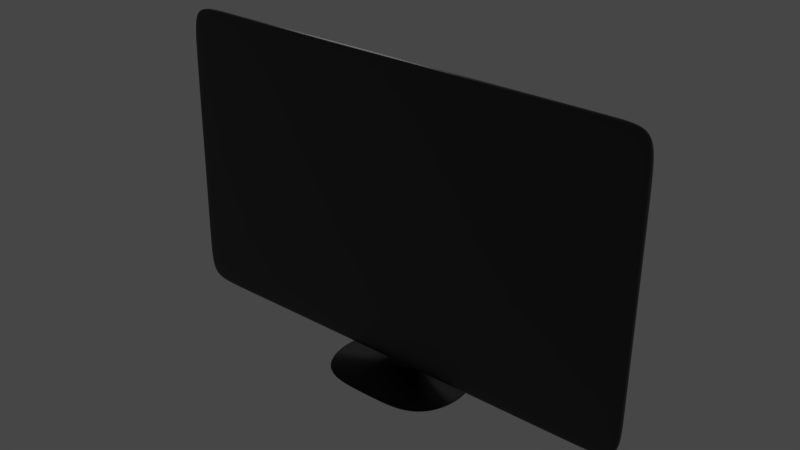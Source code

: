 # Source: Monitor.blend  (saved by Blender 2.79.0; exported with 4.5.12 LTS)
import bpy
from mathutils import Matrix  # noqa: F401  (used for matrix-valued properties, if any)

bpy.ops.wm.read_factory_settings(use_empty=True)
scene = bpy.context.scene
scene.name = 'Scene'

# ---- collections
col_collection_1 = bpy.data.collections.new('Collection 1'); scene.collection.children.link(col_collection_1)

# ---- materials (node trees are filled in below, after node groups)
mat_plastic = bpy.data.materials.new('Plastic')
mat_plastic.alpha_threshold = 0.0
mat_plastic.roughness = 0.5

# ---- material node trees
mat_plastic.use_nodes = True; mat_plastic.node_tree.nodes.clear()
_N = mat_plastic.node_tree.nodes; _L = mat_plastic.node_tree.links
n0 = _N.new('ShaderNodeOutputMaterial'); n0.name = 'Material Output'; n0.location = (300, 300)
n1 = _N.new('ShaderNodeBsdfPrincipled'); n1.name = 'Principled BSDF'; n1.location = (37, 405)
n1.width = 150
n1.subsurface_method = 'BURLEY'
n1.inputs[0].default_value = (0.004376, 0.004376, 0.004376, 1.0)
n1.inputs[2].default_value = 0.4
n1.inputs[3].default_value = 1.45
n1.inputs[9].default_value = (1.0, 1.0, 1.0)
n1.inputs[13].default_value = 0.8833
_L.new(n1.outputs[0], n0.inputs[0])
n0.is_active_output = True

# ---- world
world_world = bpy.data.worlds.new('World'); scene.world = world_world
world_world.color = (0.05088, 0.05088, 0.05088)
world_world.use_sun_shadow = False
world_world.sun_shadow_jitter_overblur = 0.0
world_world.cycles.sampling_method = 'MANUAL'

# ---- lights
light_point = bpy.data.lights.new('Point', 'POINT')
light_point.transmission_factor = 0.0
light_point.energy = 4000.0
light_point.shadow_buffer_clip_start = 0.5
light_point.shadow_soft_size = 10.0
light_point.shadow_maximum_resolution = 0.006
light_point.use_absolute_resolution = True

# ---- meshes
me_cube_003 = bpy.data.meshes.new('Cube.003')
me_cube_003.from_pydata([(1.0, -1.0, 1.0), (1.0, 8.649, -1.0), (1.0, 8.649, 1.0), (0.5, 8.649, 0.0), (0.0, 8.649, -1.0), (0.0, 8.649, 1.0), (0.9889, 8.649, 1.0), (0.5, 8.649, -1.0), (0.0, 8.649, 0.0), (0.5, 19.06, -0.9984), (2.653e-21, 19.06, -0.9984), (0.5, 19.06, 0.001645), (1.0, 8.649, -0.9838), (0.0, -1.0, 1.0), (0.0, -1.0, -1.0), (1.0, -1.0, -1.0), (2.653e-21, 19.06, 0.001645), (0.5158, 8.649, -1.0), (0.5158, 8.649, 0.0), (0.0, 8.649, 0.02778), (0.5, 8.649, 0.02778), (1.0, 0.2544, -1.0), (0.0, 0.2544, -1.0), (1.0, 0.2544, 1.0), (0.0, 0.2544, 1.0), (0.9889, 0.2544, 1.0), (0.9889, -1.0, 1.0), (1.0, -1.0, -0.9838), (1.0, 0.2544, -0.9838), (0.08051, 19.06, -0.9984), (0.08051, 8.649, -1.0), (-2.341e-19, 13.19, -1.148), (-2.328e-19, 18.01, -1.147), (0.03728, 18.01, -1.147), (0.03728, 13.19, -1.148), (3.477e-16, -38.79, -1.179), (3.477e-16, 55.81, -1.164), (0.454, 55.81, -1.164), (0.454, -38.79, -1.179)], [], [(12, 18, 17, 1), (11, 16, 10, 29, 9), (6, 20, 18, 12, 2), (15, 14, 13, 26, 0, 27), (5, 19, 20, 6), (2, 23, 25, 6), (0, 23, 28, 27), (14, 15, 21, 22), (7, 3, 11, 9), (30, 29, 33, 34), (3, 8, 16, 11), (17, 18, 3, 7), (20, 19, 8, 3), (18, 20, 3), (24, 25, 26, 13), (21, 28, 12, 1), (22, 21, 1, 17, 7, 30, 4), (6, 25, 24, 5), (26, 25, 23, 0), (12, 28, 23, 2), (27, 28, 21, 15), (29, 30, 7, 9), (31, 34, 38, 35), (29, 10, 32, 33), (4, 30, 34, 31), (35, 38, 37, 36), (34, 33, 37, 38), (33, 32, 36, 37)])
me_cube_003.polygons.foreach_set('use_smooth', [True] * 28)
me_cube_003.materials.append(mat_plastic)
me_cube_003.use_remesh_preserve_volume = False
me_cube_003.use_remesh_preserve_attributes = False
me_cube_003.use_mirror_vertex_groups = False
me_cube_003.update()

# ---- objects
ob_point = bpy.data.objects.new('Point', light_point)
ob_monitor = bpy.data.objects.new('Monitor', me_cube_003)

# ---- transforms, parenting, visibility, modifiers, constraints
ob_point.location = (-30.08, 29.17, 29.62)
ob_point.lineart.crease_threshold = 0.0
ob_monitor.location = (7.301e-16, -2.365, 2.534)
ob_monitor.rotation_euler = (-0.01186, -2.632e-18, 3.182e-20)
ob_monitor.scale = (24.76, 0.1982, 14.88)
ob_monitor.lineart.crease_threshold = 0.0
_m = ob_monitor.modifiers.new('Mirror', 'MIRROR')
_m = ob_monitor.modifiers.new('Subsurf', 'SUBSURF')
_m.uv_smooth = 'PRESERVE_CORNERS'
_m.levels = 3
_m.render_levels = 4
_m.show_only_control_edges = False

# ---- collection membership
col_collection_1.objects.link(ob_point)
col_collection_1.objects.link(ob_monitor)

# ---- scene / render settings (as saved in the file)
scene.frame_start = 1; scene.frame_end = 250; scene.frame_set(1)
scene.render.engine = 'CYCLES'
scene.render.resolution_percentage = 50
scene.render.dither_intensity = 0.0
scene.cycles.shading_system = True
scene.cycles.use_denoising = False
scene.cycles.samples = 128
scene.cycles.sampling_pattern = 'TABULATED_SOBOL'
scene.cycles.use_adaptive_sampling = False
scene.cycles.use_light_tree = False
scene.cycles.blur_glossy = 0.0
scene.cycles.sample_clamp_indirect = 0.0
scene.view_settings.view_transform = 'Filmic'
scene.unit_settings.scale_length = 0.01
bpy.context.view_layer.update()

# ---- added for rendering (the .blend has no active camera): camera
cam_auto = bpy.data.cameras.new('AutoCamera')
cam_auto.lens = 50.0
cam_auto.sensor_width = 36.0
cam_auto.clip_end = 1011.78
ob_auto_camera = bpy.data.objects.new('AutoCamera', cam_auto)
scene.collection.objects.link(ob_auto_camera)
ob_auto_camera.location = (57.6517, -69.8767, 47.3056)
ob_auto_camera.rotation_euler = (1.09748, -7.21219e-08, 0.694738)
scene.camera = ob_auto_camera
bpy.context.view_layer.update()
